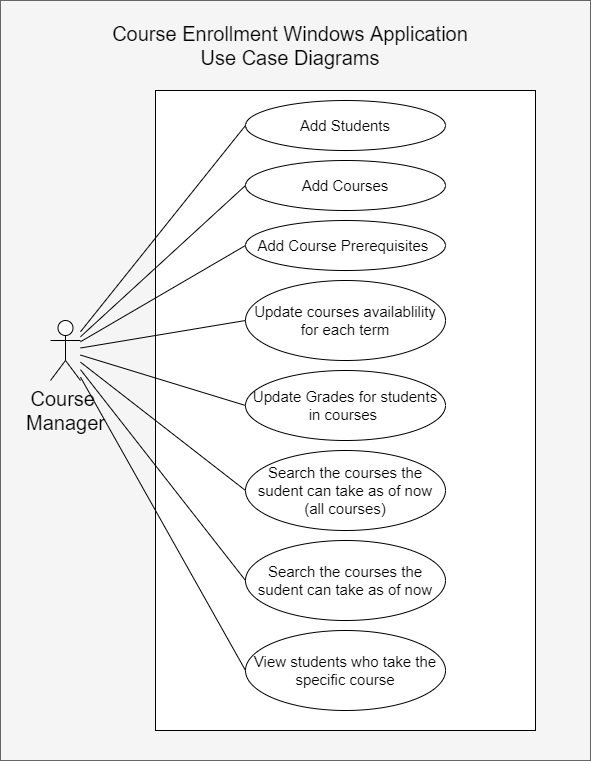

The diagram above was exported from draw.io. Its source (the exported page's mxGraphModel, read from the mxfile embedded in the PNG):
<mxGraphModel dx="1102" dy="756" grid="1" gridSize="10" guides="1" tooltips="1" connect="1" arrows="1" fold="1" page="1" pageScale="1" pageWidth="827" pageHeight="1169" math="0" shadow="0">
  <root>
    <mxCell id="0" />
    <mxCell id="1" parent="0" />
    <mxCell id="LwsW_b9yzk86GNm_eu6q-1" value="" style="rounded=0;whiteSpace=wrap;html=1;fillColor=#f5f5f5;fontColor=#333333;strokeColor=#666666;" parent="1" vertex="1">
      <mxGeometry x="110" y="60" width="590" height="760" as="geometry" />
    </mxCell>
    <mxCell id="LwsW_b9yzk86GNm_eu6q-2" value="" style="rounded=0;whiteSpace=wrap;html=1;" parent="1" vertex="1">
      <mxGeometry x="265" y="150" width="380" height="640" as="geometry" />
    </mxCell>
    <mxCell id="LwsW_b9yzk86GNm_eu6q-3" value="Course Enrollment Windows Application Use Case Diagrams" style="text;html=1;strokeColor=none;fillColor=none;align=center;verticalAlign=middle;whiteSpace=wrap;rounded=0;fontSize=20;" parent="1" vertex="1">
      <mxGeometry x="210" y="70" width="380" height="70" as="geometry" />
    </mxCell>
    <mxCell id="LwsW_b9yzk86GNm_eu6q-11" style="rounded=0;orthogonalLoop=1;jettySize=auto;html=1;entryX=0;entryY=0.5;entryDx=0;entryDy=0;fontSize=18;endArrow=none;endFill=0;" parent="1" source="LwsW_b9yzk86GNm_eu6q-4" target="LwsW_b9yzk86GNm_eu6q-7" edge="1">
      <mxGeometry relative="1" as="geometry" />
    </mxCell>
    <mxCell id="LwsW_b9yzk86GNm_eu6q-12" style="edgeStyle=none;rounded=0;orthogonalLoop=1;jettySize=auto;html=1;entryX=0;entryY=0.5;entryDx=0;entryDy=0;fontSize=18;endArrow=none;endFill=0;" parent="1" source="LwsW_b9yzk86GNm_eu6q-4" target="LwsW_b9yzk86GNm_eu6q-8" edge="1">
      <mxGeometry relative="1" as="geometry" />
    </mxCell>
    <mxCell id="LwsW_b9yzk86GNm_eu6q-13" style="edgeStyle=none;rounded=0;orthogonalLoop=1;jettySize=auto;html=1;entryX=0;entryY=0.5;entryDx=0;entryDy=0;fontSize=18;endArrow=none;endFill=0;" parent="1" source="LwsW_b9yzk86GNm_eu6q-4" target="LwsW_b9yzk86GNm_eu6q-9" edge="1">
      <mxGeometry relative="1" as="geometry" />
    </mxCell>
    <mxCell id="LwsW_b9yzk86GNm_eu6q-14" style="edgeStyle=none;rounded=0;orthogonalLoop=1;jettySize=auto;html=1;entryX=0;entryY=0.5;entryDx=0;entryDy=0;fontSize=18;endArrow=none;endFill=0;" parent="1" source="LwsW_b9yzk86GNm_eu6q-4" target="LwsW_b9yzk86GNm_eu6q-10" edge="1">
      <mxGeometry relative="1" as="geometry" />
    </mxCell>
    <mxCell id="-Z6APRkXL1z-Luc6uWJl-1" style="rounded=0;orthogonalLoop=1;jettySize=auto;html=1;entryX=0;entryY=0.5;entryDx=0;entryDy=0;endArrow=none;endFill=0;" parent="1" source="LwsW_b9yzk86GNm_eu6q-4" target="LwsW_b9yzk86GNm_eu6q-16" edge="1">
      <mxGeometry relative="1" as="geometry" />
    </mxCell>
    <mxCell id="-Z6APRkXL1z-Luc6uWJl-2" style="edgeStyle=none;rounded=0;orthogonalLoop=1;jettySize=auto;html=1;entryX=0;entryY=0.5;entryDx=0;entryDy=0;endArrow=none;endFill=0;" parent="1" source="LwsW_b9yzk86GNm_eu6q-4" target="LwsW_b9yzk86GNm_eu6q-17" edge="1">
      <mxGeometry relative="1" as="geometry" />
    </mxCell>
    <mxCell id="-Z6APRkXL1z-Luc6uWJl-4" style="edgeStyle=none;rounded=0;orthogonalLoop=1;jettySize=auto;html=1;entryX=0;entryY=0.5;entryDx=0;entryDy=0;endArrow=none;endFill=0;" parent="1" source="LwsW_b9yzk86GNm_eu6q-4" target="-Z6APRkXL1z-Luc6uWJl-3" edge="1">
      <mxGeometry relative="1" as="geometry" />
    </mxCell>
    <mxCell id="LwsW_b9yzk86GNm_eu6q-4" value="Course &lt;br&gt;Manager" style="shape=umlActor;verticalLabelPosition=bottom;verticalAlign=top;html=1;outlineConnect=0;fontSize=20;" parent="1" vertex="1">
      <mxGeometry x="160" y="380" width="30" height="60" as="geometry" />
    </mxCell>
    <mxCell id="LwsW_b9yzk86GNm_eu6q-5" value="Add Students" style="ellipse;whiteSpace=wrap;html=1;fontSize=15;" parent="1" vertex="1">
      <mxGeometry x="355" y="160" width="200" height="50" as="geometry" />
    </mxCell>
    <mxCell id="LwsW_b9yzk86GNm_eu6q-6" value="" style="endArrow=none;html=1;rounded=0;fontSize=20;entryX=0;entryY=0.5;entryDx=0;entryDy=0;" parent="1" source="LwsW_b9yzk86GNm_eu6q-4" target="LwsW_b9yzk86GNm_eu6q-5" edge="1">
      <mxGeometry width="50" height="50" relative="1" as="geometry">
        <mxPoint x="450" y="450" as="sourcePoint" />
        <mxPoint x="500" y="400" as="targetPoint" />
      </mxGeometry>
    </mxCell>
    <mxCell id="LwsW_b9yzk86GNm_eu6q-7" value="Add Courses" style="ellipse;whiteSpace=wrap;html=1;fontSize=15;" parent="1" vertex="1">
      <mxGeometry x="355" y="220" width="200" height="50" as="geometry" />
    </mxCell>
    <mxCell id="LwsW_b9yzk86GNm_eu6q-8" value="Add Course Prerequisites&amp;nbsp;" style="ellipse;whiteSpace=wrap;html=1;fontSize=15;" parent="1" vertex="1">
      <mxGeometry x="355" y="280" width="200" height="50" as="geometry" />
    </mxCell>
    <mxCell id="LwsW_b9yzk86GNm_eu6q-9" value="&lt;font style=&quot;font-size: 15px;&quot;&gt;Update courses availablility for each term&lt;/font&gt;" style="ellipse;whiteSpace=wrap;html=1;fontSize=15;" parent="1" vertex="1">
      <mxGeometry x="355" y="340" width="200" height="80" as="geometry" />
    </mxCell>
    <mxCell id="LwsW_b9yzk86GNm_eu6q-10" value="&lt;font style=&quot;font-size: 15px;&quot;&gt;Update Grades for students in courses&amp;nbsp;&lt;/font&gt;" style="ellipse;whiteSpace=wrap;html=1;fontSize=15;" parent="1" vertex="1">
      <mxGeometry x="355" y="430" width="200" height="70" as="geometry" />
    </mxCell>
    <mxCell id="LwsW_b9yzk86GNm_eu6q-16" value="&lt;font style=&quot;font-size: 15px&quot;&gt;Search the courses the sudent can take as of now (all courses)&lt;/font&gt;" style="ellipse;whiteSpace=wrap;html=1;fontSize=15;" parent="1" vertex="1">
      <mxGeometry x="355" y="510" width="200" height="80" as="geometry" />
    </mxCell>
    <mxCell id="LwsW_b9yzk86GNm_eu6q-17" value="&lt;font style=&quot;font-size: 15px;&quot;&gt;Search the courses the sudent can take as of now&lt;/font&gt;" style="ellipse;whiteSpace=wrap;html=1;fontSize=15;" parent="1" vertex="1">
      <mxGeometry x="355" y="600" width="200" height="80" as="geometry" />
    </mxCell>
    <mxCell id="-Z6APRkXL1z-Luc6uWJl-3" value="&lt;font style=&quot;font-size: 15px&quot;&gt;View students who take the specific course&lt;/font&gt;" style="ellipse;whiteSpace=wrap;html=1;fontSize=15;" parent="1" vertex="1">
      <mxGeometry x="355" y="690" width="200" height="80" as="geometry" />
    </mxCell>
  </root>
</mxGraphModel>